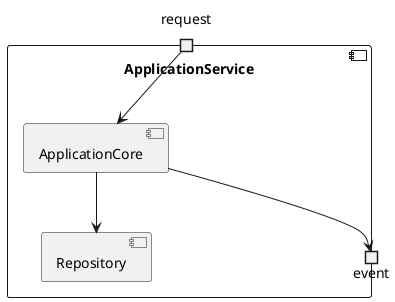

The diagram above was rendered by PlantUML. Its source (embedded in the PNG):
@startuml "composite_dia_01"

component "ApplicationService" {
  portin "request" as PortIn
  portout "event" as PortOut
  component "ApplicationCore" as ApplicationCore
  component "Repository" as Repository

  PortIn --> ApplicationCore
  ApplicationCore --> Repository
  ApplicationCore --> PortOut
}

@enduml